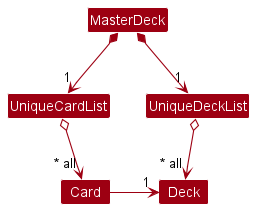

The diagram above was rendered by PlantUML. Its source (embedded in the PNG):
@startuml

!include style.puml
skinparam arrowThickness 1.1
skinparam arrowColor MODEL_COLOR
skinparam classBackgroundColor MODEL_COLOR

Class MasterDeck

MasterDeck *--> "1" UniqueDeckList
MasterDeck *--> "1" UniqueCardList

UniqueCardList o--> "~* all" Card
UniqueDeckList o--> "~* all" Deck

Card -r> "1" Deck

@enduml